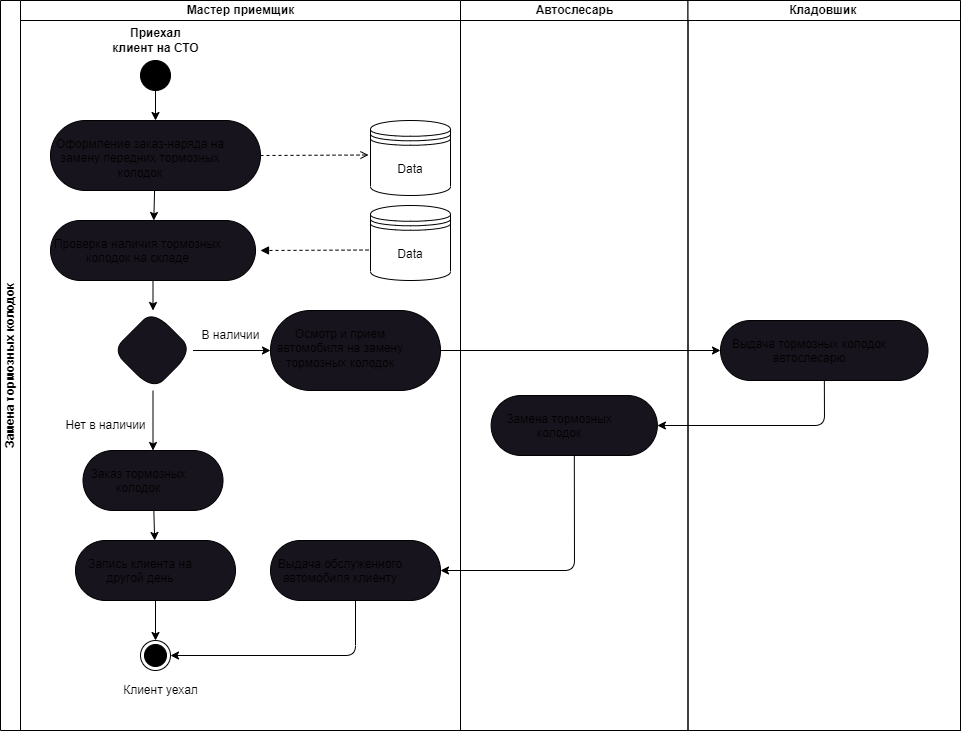

The diagram above was exported from draw.io. Its source (the exported page's mxGraphModel, read from the mxfile embedded in the PNG):
<mxGraphModel dx="1386" dy="792" grid="1" gridSize="10" guides="1" tooltips="1" connect="1" arrows="1" fold="1" page="1" pageScale="1" pageWidth="827" pageHeight="1169" math="0" shadow="0">
  <root>
    <mxCell id="0" />
    <mxCell id="1" parent="0" />
    <mxCell id="vrgicpQJkr6oqiotrNES-12" value="Замена тормозных колодок" style="swimlane;html=1;childLayout=stackLayout;resizeParent=1;resizeParentMax=0;startSize=20;horizontal=0;horizontalStack=1;whiteSpace=wrap;" parent="1" vertex="1">
      <mxGeometry x="160" width="960" height="730" as="geometry" />
    </mxCell>
    <mxCell id="vrgicpQJkr6oqiotrNES-16" value="Мастер приемщик" style="swimlane;html=1;startSize=20;swimlaneLine=1;" parent="vrgicpQJkr6oqiotrNES-12" vertex="1">
      <mxGeometry x="20" width="440" height="730" as="geometry" />
    </mxCell>
    <mxCell id="82" value="" style="html=1;verticalAlign=bottom;labelBackgroundColor=none;endArrow=block;endFill=1;dashed=1;rounded=1;strokeColor=default;fontFamily=Helvetica;fontSize=11;fontColor=default;shape=connector;movable=1;resizable=1;rotatable=1;deletable=1;editable=1;connectable=1;" edge="1" parent="vrgicpQJkr6oqiotrNES-16">
      <mxGeometry width="160" relative="1" as="geometry">
        <mxPoint x="354" y="249.5" as="sourcePoint" />
        <mxPoint x="240" y="250" as="targetPoint" />
        <Array as="points" />
      </mxGeometry>
    </mxCell>
    <mxCell id="24" style="edgeStyle=none;html=1;exitX=0.5;exitY=1;exitDx=0;exitDy=0;entryX=0.5;entryY=0;entryDx=0;entryDy=0;" edge="1" parent="vrgicpQJkr6oqiotrNES-16" source="vrgicpQJkr6oqiotrNES-17" target="19">
      <mxGeometry relative="1" as="geometry" />
    </mxCell>
    <mxCell id="vrgicpQJkr6oqiotrNES-17" value="" style="ellipse;fillColor=strokeColor;html=1;" parent="vrgicpQJkr6oqiotrNES-16" vertex="1">
      <mxGeometry x="120" y="60" width="30" height="30" as="geometry" />
    </mxCell>
    <mxCell id="vrgicpQJkr6oqiotrNES-18" value="&lt;b&gt;Приехал &lt;br&gt;клиент на СТО&lt;br&gt;&lt;/b&gt;" style="text;html=1;align=center;verticalAlign=middle;resizable=0;points=[];autosize=1;strokeColor=none;fillColor=none;" parent="vrgicpQJkr6oqiotrNES-16" vertex="1">
      <mxGeometry x="80" y="20" width="110" height="40" as="geometry" />
    </mxCell>
    <mxCell id="26" value="" style="edgeStyle=none;html=1;" edge="1" parent="vrgicpQJkr6oqiotrNES-16" source="19" target="25">
      <mxGeometry relative="1" as="geometry" />
    </mxCell>
    <mxCell id="19" value="Оформление заказ-наряда на замену передних тормозных колодок" style="whiteSpace=wrap;html=1;verticalAlign=top;fillColor=rgb(24, 20, 29);rounded=1;arcSize=50;dashed=0;spacingTop=10;spacingRight=30;align=center;" vertex="1" parent="vrgicpQJkr6oqiotrNES-16">
      <mxGeometry x="30" y="120" width="210" height="70" as="geometry" />
    </mxCell>
    <mxCell id="30" value="" style="edgeStyle=none;html=1;" edge="1" parent="vrgicpQJkr6oqiotrNES-16" source="25" target="29">
      <mxGeometry relative="1" as="geometry" />
    </mxCell>
    <mxCell id="25" value="Проверка наличия тормозных колодок на складе" style="rounded=1;whiteSpace=wrap;html=1;verticalAlign=top;fillColor=rgb(24, 20, 29);arcSize=50;dashed=0;spacingTop=10;spacingRight=30;" vertex="1" parent="vrgicpQJkr6oqiotrNES-16">
      <mxGeometry x="30" y="220" width="205" height="60" as="geometry" />
    </mxCell>
    <mxCell id="32" value="" style="edgeStyle=none;html=1;" edge="1" parent="vrgicpQJkr6oqiotrNES-16" source="29" target="31">
      <mxGeometry relative="1" as="geometry" />
    </mxCell>
    <mxCell id="34" value="" style="edgeStyle=none;html=1;" edge="1" parent="vrgicpQJkr6oqiotrNES-16" source="29" target="33">
      <mxGeometry relative="1" as="geometry" />
    </mxCell>
    <mxCell id="29" value="" style="rhombus;whiteSpace=wrap;html=1;verticalAlign=top;fillColor=rgb(24, 20, 29);rounded=1;arcSize=50;dashed=0;spacingTop=10;spacingRight=30;" vertex="1" parent="vrgicpQJkr6oqiotrNES-16">
      <mxGeometry x="92.5" y="310" width="80" height="80" as="geometry" />
    </mxCell>
    <mxCell id="52" value="" style="edgeStyle=none;html=1;" edge="1" parent="vrgicpQJkr6oqiotrNES-16" source="31" target="51">
      <mxGeometry relative="1" as="geometry" />
    </mxCell>
    <mxCell id="31" value="&lt;div style=&quot;&quot;&gt;&lt;span style=&quot;background-color: initial;&quot;&gt;Заказ тормозных колодок&lt;/span&gt;&lt;/div&gt;" style="whiteSpace=wrap;html=1;verticalAlign=top;fillColor=rgb(24, 20, 29);rounded=1;arcSize=50;dashed=0;spacingTop=10;spacingRight=30;align=center;" vertex="1" parent="vrgicpQJkr6oqiotrNES-16">
      <mxGeometry x="62.5" y="450" width="140" height="60" as="geometry" />
    </mxCell>
    <mxCell id="33" value="Осмотр и прием автомобиля на замену тормозных колодок" style="whiteSpace=wrap;html=1;verticalAlign=top;fillColor=rgb(24, 20, 29);rounded=1;arcSize=50;dashed=0;spacingTop=10;spacingRight=30;" vertex="1" parent="vrgicpQJkr6oqiotrNES-16">
      <mxGeometry x="250" y="310" width="170" height="80" as="geometry" />
    </mxCell>
    <mxCell id="48" value="Нет в наличии" style="text;html=1;align=center;verticalAlign=middle;resizable=0;points=[];autosize=1;strokeColor=none;fillColor=none;" vertex="1" parent="vrgicpQJkr6oqiotrNES-16">
      <mxGeometry x="35" y="410" width="100" height="30" as="geometry" />
    </mxCell>
    <mxCell id="50" value="В наличии" style="text;html=1;align=center;verticalAlign=middle;resizable=0;points=[];autosize=1;strokeColor=none;fillColor=none;" vertex="1" parent="vrgicpQJkr6oqiotrNES-16">
      <mxGeometry x="170" y="320" width="80" height="30" as="geometry" />
    </mxCell>
    <mxCell id="54" style="edgeStyle=none;html=1;exitX=0.5;exitY=1;exitDx=0;exitDy=0;entryX=0.5;entryY=0;entryDx=0;entryDy=0;" edge="1" parent="vrgicpQJkr6oqiotrNES-16" source="51" target="53">
      <mxGeometry relative="1" as="geometry" />
    </mxCell>
    <mxCell id="51" value="Запись клиента на другой день" style="whiteSpace=wrap;html=1;verticalAlign=top;fillColor=rgb(24, 20, 29);rounded=1;arcSize=50;dashed=0;spacingTop=10;spacingRight=30;" vertex="1" parent="vrgicpQJkr6oqiotrNES-16">
      <mxGeometry x="55" y="540" width="160" height="60" as="geometry" />
    </mxCell>
    <mxCell id="53" value="" style="ellipse;html=1;shape=endState;fillColor=strokeColor;" vertex="1" parent="vrgicpQJkr6oqiotrNES-16">
      <mxGeometry x="120" y="640" width="30" height="30" as="geometry" />
    </mxCell>
    <mxCell id="64" style="edgeStyle=none;html=1;exitX=0.5;exitY=1;exitDx=0;exitDy=0;entryX=1;entryY=0.5;entryDx=0;entryDy=0;" edge="1" parent="vrgicpQJkr6oqiotrNES-16" source="62" target="53">
      <mxGeometry relative="1" as="geometry">
        <Array as="points">
          <mxPoint x="335" y="655" />
        </Array>
      </mxGeometry>
    </mxCell>
    <mxCell id="62" value="Выдача обслуженного автомобиля клиенту" style="whiteSpace=wrap;html=1;verticalAlign=top;fillColor=rgb(24, 20, 29);rounded=1;arcSize=50;dashed=0;spacingTop=10;spacingRight=30;" vertex="1" parent="vrgicpQJkr6oqiotrNES-16">
      <mxGeometry x="250" y="540" width="170" height="60" as="geometry" />
    </mxCell>
    <mxCell id="67" value="Data" style="shape=datastore;whiteSpace=wrap;html=1;" vertex="1" parent="vrgicpQJkr6oqiotrNES-16">
      <mxGeometry x="350" y="120" width="80" height="75" as="geometry" />
    </mxCell>
    <mxCell id="76" value="" style="html=1;verticalAlign=bottom;labelBackgroundColor=none;endArrow=open;endFill=0;dashed=1;rounded=1;strokeColor=default;fontFamily=Helvetica;fontSize=11;fontColor=default;shape=connector;" edge="1" parent="vrgicpQJkr6oqiotrNES-16">
      <mxGeometry width="160" relative="1" as="geometry">
        <mxPoint x="240" y="155" as="sourcePoint" />
        <mxPoint x="348" y="154.5" as="targetPoint" />
      </mxGeometry>
    </mxCell>
    <mxCell id="81" value="Data" style="shape=datastore;whiteSpace=wrap;html=1;" vertex="1" parent="vrgicpQJkr6oqiotrNES-16">
      <mxGeometry x="350" y="205" width="80" height="75" as="geometry" />
    </mxCell>
    <mxCell id="vrgicpQJkr6oqiotrNES-13" value="Автослесарь" style="swimlane;html=1;startSize=20;swimlaneLine=1;" parent="vrgicpQJkr6oqiotrNES-12" vertex="1">
      <mxGeometry x="460" width="227.5" height="730" as="geometry" />
    </mxCell>
    <mxCell id="58" value="Замена тормозных колодок" style="whiteSpace=wrap;html=1;verticalAlign=top;fillColor=rgb(24, 20, 29);rounded=1;arcSize=50;dashed=0;spacingTop=10;spacingRight=30;" vertex="1" parent="vrgicpQJkr6oqiotrNES-13">
      <mxGeometry x="30.63" y="395" width="166.25" height="60" as="geometry" />
    </mxCell>
    <mxCell id="vrgicpQJkr6oqiotrNES-14" value="Кладовшик&amp;nbsp;" style="swimlane;html=1;startSize=20;" parent="vrgicpQJkr6oqiotrNES-12" vertex="1">
      <mxGeometry x="687.5" width="272.5" height="730" as="geometry" />
    </mxCell>
    <mxCell id="55" value="Выдача тормозных колодок автослесарю" style="whiteSpace=wrap;html=1;verticalAlign=top;fillColor=rgb(24, 20, 29);rounded=1;arcSize=50;dashed=0;spacingTop=10;spacingRight=30;" vertex="1" parent="vrgicpQJkr6oqiotrNES-14">
      <mxGeometry x="32.5" y="320" width="207.5" height="60" as="geometry" />
    </mxCell>
    <mxCell id="56" value="" style="edgeStyle=none;html=1;" edge="1" parent="vrgicpQJkr6oqiotrNES-12" source="33" target="55">
      <mxGeometry relative="1" as="geometry" />
    </mxCell>
    <mxCell id="59" value="" style="edgeStyle=none;html=1;" edge="1" parent="vrgicpQJkr6oqiotrNES-12" source="55" target="58">
      <mxGeometry relative="1" as="geometry">
        <Array as="points">
          <mxPoint x="824" y="425" />
        </Array>
      </mxGeometry>
    </mxCell>
    <mxCell id="63" value="" style="edgeStyle=none;html=1;" edge="1" parent="vrgicpQJkr6oqiotrNES-12" source="58" target="62">
      <mxGeometry relative="1" as="geometry">
        <Array as="points">
          <mxPoint x="574" y="570" />
        </Array>
      </mxGeometry>
    </mxCell>
    <mxCell id="65" value="Клиент уехал" style="text;html=1;align=center;verticalAlign=middle;resizable=0;points=[];autosize=1;strokeColor=none;fillColor=none;" vertex="1" parent="1">
      <mxGeometry x="270" y="675" width="100" height="30" as="geometry" />
    </mxCell>
  </root>
</mxGraphModel>